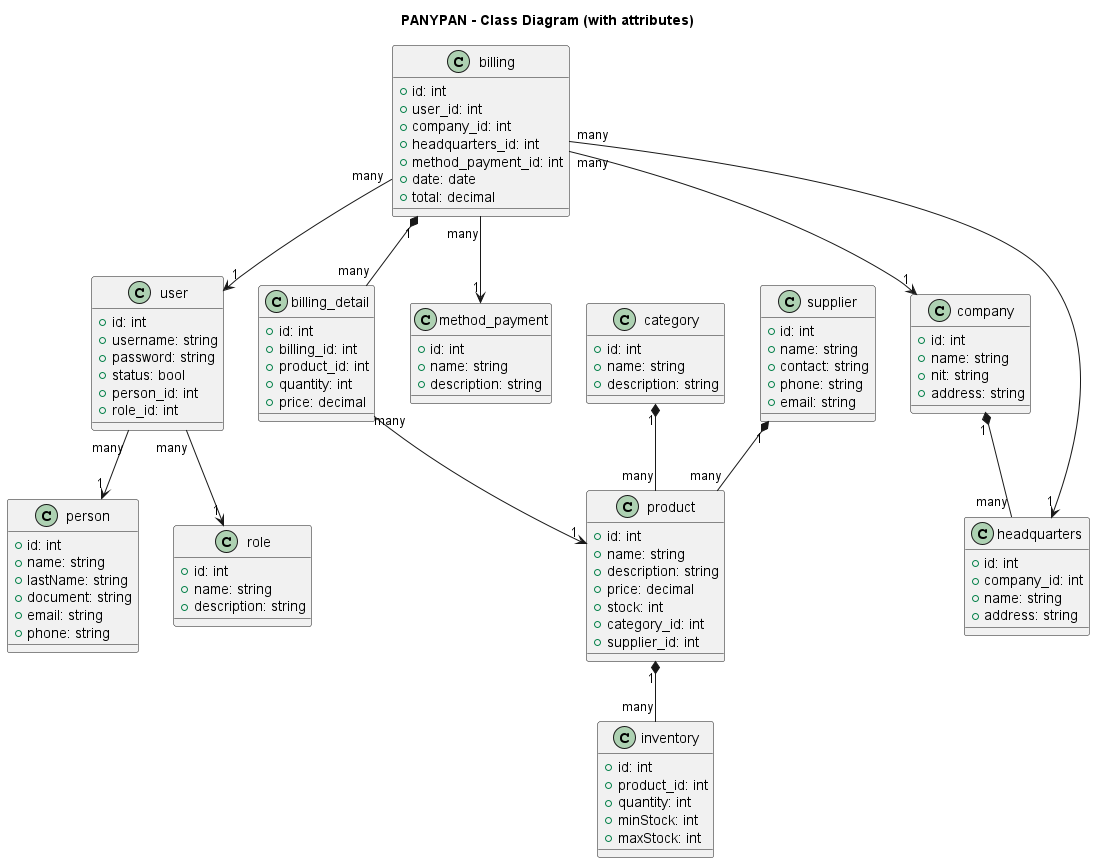

The diagram above was rendered by PlantUML. Its source (embedded in the PNG):
@startuml class-panypany-full
' PANYPAN - Class Diagram (with attributes)

title PANYPAN - Class Diagram (with attributes)

' --- PARAMETER ---
class person {
  + id: int
  + name: string
  + lastName: string
  + document: string
  + email: string
  + phone: string
}
class user {
  + id: int
  + username: string
  + password: string
  + status: bool
  + person_id: int
  + role_id: int
}
class role {
  + id: int
  + name: string
  + description: string
}

' --- BUSINESS CORE ---
class category {
  + id: int
  + name: string
  + description: string
}
class product {
  + id: int
  + name: string
  + description: string
  + price: decimal
  + stock: int
  + category_id: int
  + supplier_id: int
}
class inventory {
  + id: int
  + product_id: int
  + quantity: int
  + minStock: int
  + maxStock: int
}
class billing {
  + id: int
  + user_id: int
  + company_id: int
  + headquarters_id: int
  + method_payment_id: int
  + date: date
  + total: decimal
}
class billing_detail {
  + id: int
  + billing_id: int
  + product_id: int
  + quantity: int
  + price: decimal
}

' --- PAYMENT ---
class method_payment {
  + id: int
  + name: string
  + description: string
}

' --- SUPPLY CHAIN ---
class supplier {
  + id: int
  + name: string
  + contact: string
  + phone: string
  + email: string
}

' --- UBICATION ---
class company {
  + id: int
  + name: string
  + nit: string
  + address: string
}
class headquarters {
  + id: int
  + company_id: int
  + name: string
  + address: string
}

' --- RELATIONSHIPS ---
category "1" *-- "many" product
supplier "1" *-- "many" product
product "1" *-- "many" inventory
billing "1" *-- "many" billing_detail
billing_detail "many" --> "1" product
billing "many" --> "1" user
user "many" --> "1" person
user "many" --> "1" role
billing "many" --> "1" company
billing "many" --> "1" headquarters
billing "many" --> "1" method_payment
company "1" *-- "many" headquarters

@enduml